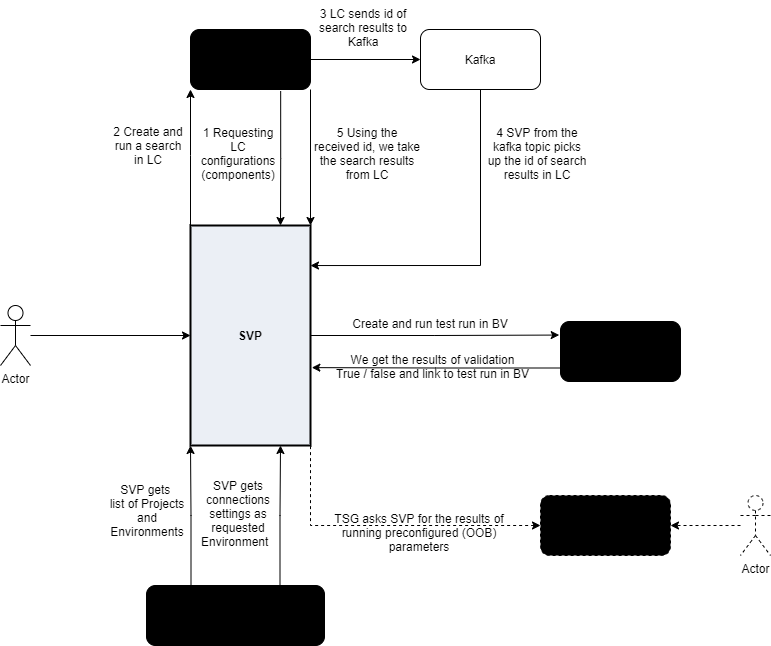

The diagram above was exported from draw.io. Its source (the exported page's mxGraphModel, read from the mxfile embedded in the PNG):
<mxGraphModel dx="566" dy="352" grid="1" gridSize="10" guides="1" tooltips="1" connect="1" arrows="1" fold="1" page="1" pageScale="1" pageWidth="850" pageHeight="1100" math="0" shadow="0">
  <root>
    <mxCell id="0" />
    <mxCell id="1" parent="0" />
    <mxCell id="upnDcIKj5Vp4yK9H01g2-15" style="edgeStyle=orthogonalEdgeStyle;rounded=0;orthogonalLoop=1;jettySize=auto;html=1;exitX=0;exitY=0;exitDx=0;exitDy=0;entryX=0;entryY=1;entryDx=0;entryDy=0;startArrow=none;startFill=0;" parent="1" source="GrtalpN9fJiaOTH1Gf2M-1" target="upnDcIKj5Vp4yK9H01g2-47" edge="1">
      <mxGeometry relative="1" as="geometry">
        <mxPoint x="259.82500000000005" y="125.64999999999998" as="targetPoint" />
        <Array as="points">
          <mxPoint x="230" y="190" />
          <mxPoint x="230" y="190" />
        </Array>
      </mxGeometry>
    </mxCell>
    <mxCell id="upnDcIKj5Vp4yK9H01g2-43" style="edgeStyle=orthogonalEdgeStyle;rounded=0;orthogonalLoop=1;jettySize=auto;html=1;exitX=1;exitY=0.5;exitDx=0;exitDy=0;entryX=-0.016;entryY=0.413;entryDx=0;entryDy=0;entryPerimeter=0;startArrow=none;startFill=0;" parent="1" source="GrtalpN9fJiaOTH1Gf2M-1" edge="1">
      <mxGeometry relative="1" as="geometry">
        <mxPoint x="598.72" y="369.55999999999995" as="targetPoint" />
      </mxGeometry>
    </mxCell>
    <mxCell id="GrtalpN9fJiaOTH1Gf2M-1" value="&lt;b&gt;&lt;font color=&quot;#000000&quot;&gt;SVP&lt;/font&gt;&lt;/b&gt;" style="rounded=0;whiteSpace=wrap;html=1;strokeWidth=2;fillColor=#EBEFF5;" parent="1" vertex="1">
      <mxGeometry x="230" y="260" width="120" height="220" as="geometry" />
    </mxCell>
    <mxCell id="upnDcIKj5Vp4yK9H01g2-2" style="edgeStyle=orthogonalEdgeStyle;rounded=0;orthogonalLoop=1;jettySize=auto;html=1;entryX=0;entryY=0.5;entryDx=0;entryDy=0;" parent="1" source="upnDcIKj5Vp4yK9H01g2-1" target="GrtalpN9fJiaOTH1Gf2M-1" edge="1">
      <mxGeometry relative="1" as="geometry" />
    </mxCell>
    <mxCell id="upnDcIKj5Vp4yK9H01g2-1" value="Actor" style="shape=umlActor;verticalLabelPosition=bottom;verticalAlign=top;html=1;outlineConnect=0;" parent="1" vertex="1">
      <mxGeometry x="40" y="340" width="30" height="60" as="geometry" />
    </mxCell>
    <mxCell id="upnDcIKj5Vp4yK9H01g2-16" style="edgeStyle=orthogonalEdgeStyle;rounded=0;orthogonalLoop=1;jettySize=auto;html=1;exitX=0.855;exitY=1;exitDx=0;exitDy=-4.35;exitPerimeter=0;entryX=0.75;entryY=0;entryDx=0;entryDy=0;startArrow=none;startFill=0;" parent="1" target="GrtalpN9fJiaOTH1Gf2M-1" edge="1">
      <mxGeometry relative="1" as="geometry">
        <mxPoint x="320.17499999999995" y="125.64999999999998" as="sourcePoint" />
      </mxGeometry>
    </mxCell>
    <mxCell id="upnDcIKj5Vp4yK9H01g2-29" style="edgeStyle=orthogonalEdgeStyle;rounded=0;orthogonalLoop=1;jettySize=auto;html=1;entryX=0;entryY=0.5;entryDx=0;entryDy=0;startArrow=none;startFill=0;exitX=1;exitY=0.5;exitDx=0;exitDy=0;" parent="1" source="upnDcIKj5Vp4yK9H01g2-47" target="upnDcIKj5Vp4yK9H01g2-6" edge="1">
      <mxGeometry relative="1" as="geometry">
        <mxPoint x="332.5" y="90" as="sourcePoint" />
      </mxGeometry>
    </mxCell>
    <mxCell id="upnDcIKj5Vp4yK9H01g2-12" style="edgeStyle=orthogonalEdgeStyle;rounded=0;orthogonalLoop=1;jettySize=auto;html=1;entryX=1;entryY=0.182;entryDx=0;entryDy=0;entryPerimeter=0;startArrow=none;startFill=0;exitX=0.5;exitY=1;exitDx=0;exitDy=0;" parent="1" source="upnDcIKj5Vp4yK9H01g2-6" target="GrtalpN9fJiaOTH1Gf2M-1" edge="1">
      <mxGeometry relative="1" as="geometry" />
    </mxCell>
    <mxCell id="upnDcIKj5Vp4yK9H01g2-6" value="Kafka" style="rounded=1;whiteSpace=wrap;html=1;" parent="1" vertex="1">
      <mxGeometry x="460" y="64" width="120" height="60" as="geometry" />
    </mxCell>
    <mxCell id="upnDcIKj5Vp4yK9H01g2-32" style="edgeStyle=orthogonalEdgeStyle;rounded=0;orthogonalLoop=1;jettySize=auto;html=1;exitX=0;exitY=0;exitDx=0;exitDy=82.50000000000001;exitPerimeter=0;entryX=1.011;entryY=0.646;entryDx=0;entryDy=0;entryPerimeter=0;startArrow=none;startFill=0;" parent="1" target="GrtalpN9fJiaOTH1Gf2M-1" edge="1">
      <mxGeometry relative="1" as="geometry">
        <mxPoint x="600" y="402.5" as="sourcePoint" />
      </mxGeometry>
    </mxCell>
    <mxCell id="upnDcIKj5Vp4yK9H01g2-35" style="edgeStyle=orthogonalEdgeStyle;rounded=0;orthogonalLoop=1;jettySize=auto;html=1;entryX=0;entryY=1;entryDx=0;entryDy=0;startArrow=none;startFill=0;exitX=0.25;exitY=0;exitDx=0;exitDy=0;" parent="1" source="upnDcIKj5Vp4yK9H01g2-49" target="GrtalpN9fJiaOTH1Gf2M-1" edge="1">
      <mxGeometry relative="1" as="geometry">
        <mxPoint x="260.29999999999995" y="620" as="sourcePoint" />
      </mxGeometry>
    </mxCell>
    <mxCell id="upnDcIKj5Vp4yK9H01g2-26" value="1 Requesting LC configurations (components)" style="text;html=1;strokeColor=none;fillColor=none;align=center;verticalAlign=middle;whiteSpace=wrap;rounded=0;" parent="1" vertex="1">
      <mxGeometry x="233" y="148.25" width="90" height="79.5" as="geometry" />
    </mxCell>
    <mxCell id="upnDcIKj5Vp4yK9H01g2-27" value="2 Create and run a search in LC" style="text;html=1;strokeColor=none;fillColor=none;align=center;verticalAlign=middle;whiteSpace=wrap;rounded=0;" parent="1" vertex="1">
      <mxGeometry x="150" y="155" width="76" height="50" as="geometry" />
    </mxCell>
    <mxCell id="upnDcIKj5Vp4yK9H01g2-28" value="3 LC sends id of search results to Kafka" style="text;html=1;strokeColor=none;fillColor=none;align=center;verticalAlign=middle;whiteSpace=wrap;rounded=0;" parent="1" vertex="1">
      <mxGeometry x="353" y="35" width="100" height="53" as="geometry" />
    </mxCell>
    <mxCell id="upnDcIKj5Vp4yK9H01g2-30" value="4 SVP from the kafka topic picks up the id of search results in LC" style="text;html=1;strokeColor=none;fillColor=none;align=center;verticalAlign=middle;whiteSpace=wrap;rounded=0;" parent="1" vertex="1">
      <mxGeometry x="524" y="152" width="106" height="71" as="geometry" />
    </mxCell>
    <mxCell id="upnDcIKj5Vp4yK9H01g2-31" value="Create and run test run in BV" style="text;html=1;strokeColor=none;fillColor=none;align=center;verticalAlign=middle;whiteSpace=wrap;rounded=0;" parent="1" vertex="1">
      <mxGeometry x="370" y="343" width="200" height="30" as="geometry" />
    </mxCell>
    <mxCell id="upnDcIKj5Vp4yK9H01g2-33" value="&lt;div&gt;We get the results of validation&lt;/div&gt;&lt;div&gt;True / false and link to test run in BV&lt;/div&gt;" style="text;html=1;strokeColor=none;fillColor=none;align=center;verticalAlign=middle;whiteSpace=wrap;rounded=0;" parent="1" vertex="1">
      <mxGeometry x="365" y="386" width="215" height="30" as="geometry" />
    </mxCell>
    <mxCell id="upnDcIKj5Vp4yK9H01g2-36" value="SVP gets &lt;br&gt;list of Projects and Environments" style="text;html=1;strokeColor=none;fillColor=none;align=center;verticalAlign=middle;whiteSpace=wrap;rounded=0;" parent="1" vertex="1">
      <mxGeometry x="147" y="506" width="80" height="78" as="geometry" />
    </mxCell>
    <mxCell id="upnDcIKj5Vp4yK9H01g2-38" style="edgeStyle=orthogonalEdgeStyle;rounded=0;orthogonalLoop=1;jettySize=auto;html=1;entryX=1;entryY=1;entryDx=0;entryDy=0;startArrow=classic;startFill=1;dashed=1;endArrow=none;endFill=0;" parent="1" source="upnDcIKj5Vp4yK9H01g2-37" target="GrtalpN9fJiaOTH1Gf2M-1" edge="1">
      <mxGeometry relative="1" as="geometry" />
    </mxCell>
    <mxCell id="upnDcIKj5Vp4yK9H01g2-37" value="TSG" style="rounded=1;whiteSpace=wrap;html=1;dashed=1;fillColor=default;" parent="1" vertex="1">
      <mxGeometry x="580" y="530" width="130" height="60" as="geometry" />
    </mxCell>
    <mxCell id="upnDcIKj5Vp4yK9H01g2-39" value="TSG asks SVP for the results of running preconfigured (OOB) parameters" style="text;html=1;strokeColor=none;fillColor=none;align=center;verticalAlign=middle;whiteSpace=wrap;rounded=0;" parent="1" vertex="1">
      <mxGeometry x="352" y="545" width="214" height="44" as="geometry" />
    </mxCell>
    <mxCell id="upnDcIKj5Vp4yK9H01g2-45" value="" style="edgeStyle=orthogonalEdgeStyle;rounded=0;orthogonalLoop=1;jettySize=auto;html=1;startArrow=none;startFill=0;dashed=1;" parent="1" source="upnDcIKj5Vp4yK9H01g2-44" target="upnDcIKj5Vp4yK9H01g2-37" edge="1">
      <mxGeometry relative="1" as="geometry" />
    </mxCell>
    <mxCell id="upnDcIKj5Vp4yK9H01g2-44" value="Actor" style="shape=umlActor;verticalLabelPosition=bottom;verticalAlign=top;html=1;outlineConnect=0;dashed=1;" parent="1" vertex="1">
      <mxGeometry x="780" y="530" width="30" height="60" as="geometry" />
    </mxCell>
    <mxCell id="upnDcIKj5Vp4yK9H01g2-52" style="edgeStyle=orthogonalEdgeStyle;rounded=0;orthogonalLoop=1;jettySize=auto;html=1;exitX=1;exitY=1;exitDx=0;exitDy=0;entryX=1;entryY=0;entryDx=0;entryDy=0;startArrow=none;startFill=0;" parent="1" source="upnDcIKj5Vp4yK9H01g2-47" target="GrtalpN9fJiaOTH1Gf2M-1" edge="1">
      <mxGeometry relative="1" as="geometry" />
    </mxCell>
    <mxCell id="upnDcIKj5Vp4yK9H01g2-47" value="&lt;span&gt;Logcollector&lt;/span&gt;" style="rounded=1;whiteSpace=wrap;html=1;fillColor=default;" parent="1" vertex="1">
      <mxGeometry x="230" y="64" width="120" height="60" as="geometry" />
    </mxCell>
    <mxCell id="upnDcIKj5Vp4yK9H01g2-48" value="&lt;span&gt;BulkValidator&lt;/span&gt;" style="rounded=1;whiteSpace=wrap;html=1;fillColor=default;" parent="1" vertex="1">
      <mxGeometry x="600" y="356" width="120" height="60" as="geometry" />
    </mxCell>
    <mxCell id="upnDcIKj5Vp4yK9H01g2-55" style="edgeStyle=orthogonalEdgeStyle;rounded=0;orthogonalLoop=1;jettySize=auto;html=1;exitX=0.75;exitY=0;exitDx=0;exitDy=0;entryX=0.75;entryY=1;entryDx=0;entryDy=0;startArrow=none;startFill=0;" parent="1" source="upnDcIKj5Vp4yK9H01g2-49" target="GrtalpN9fJiaOTH1Gf2M-1" edge="1">
      <mxGeometry relative="1" as="geometry" />
    </mxCell>
    <mxCell id="upnDcIKj5Vp4yK9H01g2-49" value="&lt;span&gt;Environment service&lt;/span&gt;" style="rounded=1;whiteSpace=wrap;html=1;fillColor=default;" parent="1" vertex="1">
      <mxGeometry x="186" y="620" width="178" height="60" as="geometry" />
    </mxCell>
    <mxCell id="upnDcIKj5Vp4yK9H01g2-53" value="5 Using the received id, we take the search results from LC" style="text;html=1;strokeColor=none;fillColor=none;align=center;verticalAlign=middle;whiteSpace=wrap;rounded=0;" parent="1" vertex="1">
      <mxGeometry x="352" y="153" width="110" height="70" as="geometry" />
    </mxCell>
    <mxCell id="upnDcIKj5Vp4yK9H01g2-56" value="&lt;div&gt;SVP gets connections settings as requested&lt;/div&gt;&lt;span&gt;Environment&lt;/span&gt;&amp;nbsp;&amp;nbsp;" style="text;html=1;strokeColor=none;fillColor=none;align=center;verticalAlign=middle;whiteSpace=wrap;rounded=0;" parent="1" vertex="1">
      <mxGeometry x="243" y="504" width="70" height="87" as="geometry" />
    </mxCell>
  </root>
</mxGraphModel>